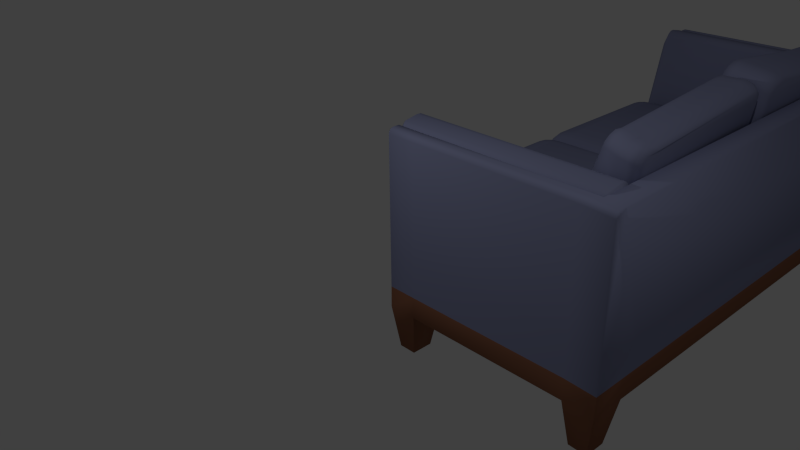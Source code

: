 # Source: loveseat2.blend  (saved by Blender 2.74.0; exported with 4.5.12 LTS)
import bpy
from mathutils import Matrix  # noqa: F401  (used for matrix-valued properties, if any)

bpy.ops.wm.read_factory_settings(use_empty=True)
scene = bpy.context.scene
scene.name = 'Scene'

# ---- collections
col_collection_1 = bpy.data.collections.new('Collection 1'); scene.collection.children.link(col_collection_1)

# ---- materials (node trees are filled in below, after node groups)
mat_fabric = bpy.data.materials.new('Fabric')
mat_fabric.alpha_threshold = 0.0
mat_fabric.use_transparent_shadow = False
mat_fabric.diffuse_color = (0.2442, 0.2633, 0.42, 1.0)
mat_fabric.roughness = 0.5
mat_fabric.line_color = (0.0, 0.0, 0.0, 1.0)
mat_wood = bpy.data.materials.new('Wood')
mat_wood.alpha_threshold = 0.0
mat_wood.use_transparent_shadow = False
mat_wood.diffuse_color = (0.3108, 0.1332, 0.07731, 1.0)
mat_wood.roughness = 0.5

# ---- material node trees

# ---- world
world_world = bpy.data.worlds.new('World'); scene.world = world_world
world_world.color = (0.05088, 0.05088, 0.05088)
world_world.use_sun_shadow = False
world_world.sun_shadow_jitter_overblur = 0.0
world_world.cycles.sampling_method = 'MANUAL'
world_world.cycles.sample_map_resolution = 256

# ---- cameras
cam_camera_001 = bpy.data.cameras.new('Camera.001')
cam_camera_001.clip_end = 100.0
cam_camera_001.lens = 35.0
cam_camera_001.sensor_width = 32.0
cam_camera_001.sensor_height = 18.0
cam_camera_001.ortho_scale = 7.314
cam_camera_001.dof.focus_distance = 0.0
cam_camera_001.dof.aperture_fstop = 128.0
cam_camera = bpy.data.cameras.new('Camera')
cam_camera.clip_end = 100.0
cam_camera.lens = 35.0
cam_camera.sensor_width = 32.0
cam_camera.sensor_height = 18.0
cam_camera.ortho_scale = 7.314
cam_camera.dof.focus_distance = 0.0
cam_camera.dof.aperture_fstop = 128.0

# ---- lights
light_lamp_001 = bpy.data.lights.new('Lamp.001', 'POINT')
light_lamp_001.transmission_factor = 0.0
light_lamp_001.energy = 100.0
light_lamp_001.shadow_buffer_clip_start = 0.5
light_lamp_001.shadow_soft_size = 0.1
light_lamp_001.shadow_maximum_resolution = 0.006
light_lamp_001.use_absolute_resolution = True
light_lamp_001.cycles.use_multiple_importance_sampling = False
light_lamp = bpy.data.lights.new('Lamp', 'POINT')
light_lamp.transmission_factor = 0.0
light_lamp.cutoff_distance = 30.0
light_lamp.energy = 100.0
light_lamp.shadow_buffer_clip_start = 1.001
light_lamp.shadow_soft_size = 0.1
light_lamp.shadow_maximum_resolution = 0.006
light_lamp.use_absolute_resolution = True
light_lamp.cycles.use_multiple_importance_sampling = False

# ---- meshes
me_cube_016 = bpy.data.meshes.new('Cube.016')
me_cube_016.from_pydata([(-1.76, 5.506, -0.5054), (-1.52, 5.746, -0.5054), (-1.728, 5.626, -0.5054), (-1.64, 5.714, -0.5054), (-1.315, 5.541, -0.3008), (-1.556, 5.301, -0.3008), (-1.436, 5.509, -0.3008), (-1.524, 5.421, -0.3008), (-1.492, 5.719, -0.4031), (-1.733, 5.478, -0.4031), (-1.613, 5.686, -0.4031), (-1.701, 5.598, -0.4031), (-1.418, 5.644, -0.3283), (-1.658, 5.403, -0.3283), (-1.538, 5.612, -0.3283), (-1.626, 5.524, -0.3283), (-1.566, 5.311, -0.9781), (-1.325, 5.551, -0.9781), (-1.534, 5.431, -0.9781), (-1.446, 5.519, -0.9781), (-1.52, 5.746, -0.7835), (-1.76, 5.506, -0.7835), (-1.64, 5.714, -0.7835), (-1.728, 5.626, -0.7835), (-1.663, 5.408, -0.952), (-1.423, 5.649, -0.952), (-1.631, 5.529, -0.952), (-1.543, 5.617, -0.952), (-1.734, 5.479, -0.8808), (-1.494, 5.72, -0.8808), (-1.702, 5.6, -0.8808), (-1.614, 5.688, -0.8808), (-1.568, 2.424, -0.5046), (-1.764, 2.619, -0.5046), (-1.666, 2.45, -0.5046), (-1.738, 2.522, -0.5046), (-1.559, 2.824, -0.3001), (-1.364, 2.628, -0.3001), (-1.533, 2.726, -0.3001), (-1.461, 2.655, -0.3001), (-1.736, 2.647, -0.4024), (-1.541, 2.451, -0.4024), (-1.71, 2.549, -0.4024), (-1.639, 2.477, -0.4024), (-1.661, 2.722, -0.3275), (-1.466, 2.526, -0.3275), (-1.635, 2.624, -0.3275), (-1.564, 2.552, -0.3275), (-1.374, 2.618, -0.9773), (-1.569, 2.814, -0.9773), (-1.471, 2.645, -0.9773), (-1.543, 2.716, -0.9773), (-1.764, 2.619, -0.7827), (-1.568, 2.424, -0.7827), (-1.738, 2.522, -0.7827), (-1.666, 2.45, -0.7827), (-1.471, 2.521, -0.9512), (-1.666, 2.717, -0.9512), (-1.569, 2.547, -0.9512), (-1.64, 2.619, -0.9512), (-1.542, 2.45, -0.88), (-1.738, 2.645, -0.88), (-1.64, 2.476, -0.88), (-1.711, 2.548, -0.88), (-1.398, 5.28, -0.2504), (-1.383, 5.337, -0.2504), (-1.357, 5.363, -0.2504), (-1.3, 5.378, -0.2504), (-1.392, 2.811, -0.2496), (-1.401, 2.846, -0.2496), (-1.382, 2.802, -0.2496), (-1.348, 2.792, -0.2496), (1.437, 5.746, -0.6591), (1.765, 5.367, -0.6625), (1.582, 5.717, -0.6591), (1.705, 5.635, -0.6591), (1.787, 5.512, -0.6591), (1.567, 5.162, -0.4772), (1.239, 5.541, -0.4739), (1.59, 5.307, -0.4739), (1.508, 5.43, -0.4739), (1.384, 5.513, -0.4739), (1.737, 5.34, -0.5602), (1.409, 5.719, -0.5569), (1.76, 5.485, -0.5569), (1.678, 5.608, -0.5569), (1.555, 5.69, -0.5569), (1.67, 5.264, -0.5046), (1.341, 5.644, -0.5013), (1.692, 5.409, -0.5013), (1.61, 5.533, -0.5013), (1.487, 5.615, -0.5013), (1.574, 2.54, -0.7141), (1.246, 2.16, -0.7107), (1.597, 2.394, -0.7107), (1.514, 2.271, -0.7107), (1.391, 2.189, -0.7107), (1.06, 2.363, -0.5571), (1.388, 2.744, -0.5604), (1.205, 2.392, -0.5571), (1.329, 2.475, -0.5571), (1.411, 2.598, -0.5571), (1.237, 2.186, -0.6594), (1.565, 2.566, -0.6627), (1.383, 2.215, -0.6594), (1.506, 2.297, -0.6594), (1.588, 2.421, -0.6594), (1.162, 2.261, -0.5845), (1.491, 2.641, -0.5878), (1.308, 2.29, -0.5845), (1.431, 2.372, -0.5845), (1.513, 2.495, -0.5845), (1.303, 5.553, -0.9891), (1.631, 5.174, -0.9924), (1.448, 5.524, -0.9891), (1.571, 5.442, -0.9891), (1.654, 5.319, -0.9891), (1.826, 5.368, -0.7978), (1.498, 5.748, -0.7945), (1.848, 5.513, -0.7945), (1.766, 5.636, -0.7945), (1.643, 5.719, -0.7945), (1.4, 5.65, -0.963), (1.728, 5.271, -0.9663), (1.546, 5.621, -0.963), (1.669, 5.539, -0.963), (1.751, 5.416, -0.963), (1.471, 5.722, -0.8918), (1.8, 5.342, -0.8951), (1.617, 5.693, -0.8918), (1.74, 5.61, -0.8918), (1.822, 5.487, -0.8918), (1.181, 2.163, -0.8117), (1.509, 2.543, -0.8151), (1.326, 2.192, -0.8117), (1.449, 2.274, -0.8117), (1.532, 2.397, -0.8117), (1.314, 2.737, -1.01), (0.9861, 2.357, -1.006), (1.337, 2.592, -1.006), (1.255, 2.468, -1.006), (1.131, 2.386, -1.006), (1.483, 2.569, -0.9123), (1.155, 2.189, -0.909), (1.505, 2.423, -0.909), (1.423, 2.3, -0.909), (1.3, 2.218, -0.909), (1.412, 2.64, -0.9836), (1.083, 2.26, -0.9802), (1.434, 2.494, -0.9802), (1.352, 2.371, -0.9802), (1.229, 2.289, -0.9802), (1.398, 4.999, -0.4267), (1.07, 5.378, -0.4234), (1.42, 5.144, -0.4234), (1.338, 5.267, -0.4234), (1.215, 5.349, -0.4234), (0.8904, 2.527, -0.5066), (1.219, 2.908, -0.5099), (1.036, 2.556, -0.5066), (1.159, 2.639, -0.5066), (1.241, 2.762, -0.5066), (-1.659, 8.89, -0.5284), (-1.419, 9.131, -0.5284), (-1.627, 9.011, -0.5284), (-1.539, 9.099, -0.5284), (-1.214, 8.926, -0.3238), (-1.454, 8.686, -0.3238), (-1.334, 8.894, -0.3238), (-1.422, 8.806, -0.3238), (-1.391, 9.103, -0.4261), (-1.632, 8.863, -0.4261), (-1.511, 9.071, -0.4261), (-1.599, 8.983, -0.4261), (-1.316, 9.029, -0.3512), (-1.557, 8.788, -0.3512), (-1.436, 8.996, -0.3512), (-1.525, 8.908, -0.3512), (-1.464, 8.696, -1.001), (-1.224, 8.936, -1.001), (-1.432, 8.816, -1.001), (-1.344, 8.904, -1.001), (-1.419, 9.131, -0.8065), (-1.659, 8.89, -0.8065), (-1.539, 9.099, -0.8065), (-1.627, 9.011, -0.8065), (-1.562, 8.793, -0.975), (-1.321, 9.034, -0.975), (-1.53, 8.913, -0.975), (-1.441, 9.001, -0.975), (-1.633, 8.864, -0.9037), (-1.392, 9.105, -0.9037), (-1.601, 8.984, -0.9037), (-1.513, 9.073, -0.9037), (-1.468, 5.77, -0.5273), (-1.664, 5.966, -0.5273), (-1.566, 5.797, -0.5273), (-1.637, 5.868, -0.5273), (-1.459, 6.171, -0.3228), (-1.263, 5.975, -0.3228), (-1.433, 6.073, -0.3228), (-1.361, 6.001, -0.3228), (-1.636, 5.993, -0.425), (-1.441, 5.798, -0.425), (-1.61, 5.896, -0.425), (-1.538, 5.824, -0.425), (-1.561, 6.068, -0.3502), (-1.366, 5.873, -0.3502), (-1.535, 5.97, -0.3502), (-1.463, 5.899, -0.3502), (-1.273, 5.965, -1.0), (-1.469, 6.161, -1.0), (-1.371, 5.991, -1.0), (-1.443, 6.063, -1.0), (-1.664, 5.966, -0.8054), (-1.468, 5.77, -0.8054), (-1.637, 5.868, -0.8054), (-1.566, 5.797, -0.8054), (-1.371, 5.868, -0.9739), (-1.566, 6.063, -0.9739), (-1.468, 5.894, -0.9739), (-1.54, 5.965, -0.9739), (-1.442, 5.796, -0.9027), (-1.637, 5.992, -0.9027), (-1.54, 5.823, -0.9027), (-1.611, 5.894, -0.9027), (-1.296, 8.665, -0.2733), (-1.281, 8.722, -0.2733), (-1.255, 8.747, -0.2733), (-1.198, 8.763, -0.2733), (-1.292, 6.158, -0.2723), (-1.301, 6.192, -0.2723), (-1.282, 6.148, -0.2723), (-1.248, 6.139, -0.2723), (1.307, 9.367, -0.6518), (1.687, 8.987, -0.6518), (1.452, 9.338, -0.6518), (1.575, 9.256, -0.6518), (1.658, 9.133, -0.6518), (1.51, 8.782, -0.5237), (1.13, 9.161, -0.5237), (1.481, 8.927, -0.5237), (1.399, 9.05, -0.5237), (1.276, 9.132, -0.5237), (1.675, 8.959, -0.5927), (1.295, 9.339, -0.5927), (1.646, 9.105, -0.5927), (1.564, 9.228, -0.5927), (1.441, 9.31, -0.5927), (1.612, 8.884, -0.5511), (1.233, 9.264, -0.5511), (1.584, 9.029, -0.5511), (1.501, 9.152, -0.5511), (1.378, 9.235, -0.5511), (1.928, 6.152, -0.5413), (1.548, 5.772, -0.5413), (1.899, 6.007, -0.5413), (1.816, 5.884, -0.5413), (1.693, 5.801, -0.5413), (1.365, 5.976, -0.3957), (1.745, 6.356, -0.3957), (1.51, 6.005, -0.3957), (1.633, 6.087, -0.3957), (1.716, 6.21, -0.3957), (1.542, 5.799, -0.4979), (1.922, 6.179, -0.4979), (1.687, 5.828, -0.4979), (1.811, 5.91, -0.4979), (1.893, 6.033, -0.4979), (1.467, 5.874, -0.4231), (1.847, 6.253, -0.4231), (1.613, 5.903, -0.4231), (1.736, 5.985, -0.4231), (1.818, 6.108, -0.4231), (1.079, 9.174, -1.035), (1.459, 8.794, -1.035), (1.225, 9.145, -1.035), (1.348, 9.063, -1.035), (1.43, 8.94, -1.035), (1.654, 8.989, -0.8405), (1.274, 9.369, -0.8405), (1.625, 9.134, -0.8405), (1.543, 9.257, -0.8405), (1.419, 9.34, -0.8405), (1.177, 9.271, -1.009), (1.556, 8.892, -1.009), (1.322, 9.243, -1.009), (1.445, 9.16, -1.009), (1.528, 9.037, -1.009), (1.248, 9.343, -0.9378), (1.628, 8.963, -0.9378), (1.393, 9.314, -0.9378), (1.516, 9.231, -0.9378), (1.599, 9.108, -0.9378), (1.548, 5.772, -0.8194), (1.928, 6.152, -0.8194), (1.693, 5.801, -0.8194), (1.816, 5.884, -0.8194), (1.899, 6.007, -0.8194), (1.733, 6.347, -1.014), (1.353, 5.967, -1.014), (1.704, 6.201, -1.014), (1.622, 6.078, -1.014), (1.499, 5.996, -1.014), (1.902, 6.178, -0.9167), (1.522, 5.798, -0.9167), (1.873, 6.033, -0.9167), (1.79, 5.91, -0.9167), (1.667, 5.827, -0.9167), (1.83, 6.249, -0.9879), (1.451, 5.87, -0.9879), (1.801, 6.104, -0.9879), (1.719, 5.981, -0.9879), (1.596, 5.899, -0.9879), (1.341, 8.618, -0.4732), (0.9608, 8.998, -0.4732), (1.312, 8.763, -0.4732), (1.229, 8.887, -0.4732), (1.106, 8.969, -0.4732), (1.195, 6.14, -0.3452), (1.575, 6.52, -0.3452), (1.341, 6.169, -0.3452), (1.464, 6.251, -0.3452), (1.546, 6.375, -0.3452), (1.681, 8.973, -0.6223), (1.644, 8.922, -0.5719), (1.561, 8.833, -0.5374), (1.925, 6.165, -0.5196), (1.884, 6.216, -0.4605), (1.796, 6.305, -0.4094), (1.915, 6.165, -0.8681), (1.866, 6.214, -0.9523), (1.782, 6.298, -1.001), (1.641, 8.976, -0.8892), (1.592, 8.927, -0.9734), (1.508, 8.843, -1.022), (1.67, 8.988, -0.7462), (1.928, 6.152, -0.6804), (1.425, 8.7, -0.4985), (1.66, 6.438, -0.3704), (1.689, 7.914, -0.6072), (1.68, 7.913, -0.556), (1.672, 7.915, -0.8406), (1.611, 7.913, -0.4978), (1.509, 7.913, -0.4703), (1.339, 7.913, -0.4199), (1.575, 7.915, -1.009), (1.478, 7.915, -1.035), (1.646, 7.915, -0.9379), (1.684, 7.913, -0.5816), (1.424, 7.913, -0.4451), (1.646, 7.913, -0.5269), (1.526, 7.915, -1.022), (1.61, 7.915, -0.9735), (1.659, 7.915, -0.8893), (1.56, 7.913, -0.484), (1.68, 7.914, -0.7239), (-1.8, 8.987, -1.026), (-1.434, 8.78, -0.8524), (-1.596, 8.957, -0.9926), (-1.462, 8.882, -0.9291), (-1.896, 5.778, -1.004), (-1.518, 5.981, -0.8334), (-1.69, 5.804, -0.9713), (-1.552, 5.878, -0.9088), (-2.84, 8.804, -0.9508), (-2.379, 8.992, -1.063), (-2.757, 8.899, -1.017), (-2.589, 8.968, -1.058), (-2.475, 5.783, -1.042), (-2.924, 5.984, -0.9317), (-2.683, 5.812, -1.037), (-2.848, 5.885, -0.9963), (-2.798, 8.792, 1.667), (-2.728, 9.03, 1.496), (-2.786, 8.912, 1.644), (-2.76, 8.999, 1.581), (-2.256, 8.819, 1.38), (-2.325, 8.581, 1.552), (-2.288, 8.788, 1.465), (-2.313, 8.701, 1.528), (-2.509, 9.0, 1.49), (-2.579, 8.762, 1.662), (-2.541, 8.969, 1.575), (-2.567, 8.882, 1.638), (-2.336, 8.923, 1.448), (-2.406, 8.685, 1.619), (-2.368, 8.892, 1.533), (-2.394, 8.805, 1.596), (-3.736, 8.604, 1.467), (-3.666, 8.842, 1.296), (-3.724, 8.724, 1.444), (-3.699, 8.811, 1.381), (-3.307, 9.035, 1.458), (-3.376, 8.797, 1.63), (-3.339, 9.004, 1.543), (-3.364, 8.917, 1.606), (-3.704, 8.702, 1.539), (-3.635, 8.94, 1.367), (-3.692, 8.822, 1.515), (-3.667, 8.909, 1.452), (-3.573, 8.773, 1.598), (-3.503, 9.01, 1.427), (-3.561, 8.893, 1.575), (-3.535, 8.98, 1.512), (-2.836, 5.821, 1.549), (-2.881, 6.019, 1.686), (-2.861, 5.849, 1.618), (-2.877, 5.921, 1.668), (-2.396, 6.217, 1.568), (-2.351, 6.02, 1.431), (-2.392, 6.119, 1.55), (-2.376, 6.047, 1.5), (-2.66, 6.044, 1.68), (-2.615, 5.847, 1.543), (-2.656, 5.946, 1.662), (-2.64, 5.874, 1.612), (-2.483, 6.117, 1.637), (-2.438, 5.919, 1.5), (-2.479, 6.019, 1.619), (-2.462, 5.946, 1.569), (-3.763, 6.023, 1.347), (-3.808, 6.221, 1.483), (-3.787, 6.05, 1.415), (-3.804, 6.123, 1.466), (-3.459, 6.025, 1.649), (-3.414, 5.827, 1.512), (-3.455, 5.927, 1.631), (-3.439, 5.854, 1.581), (-3.737, 5.926, 1.419), (-3.782, 6.124, 1.556), (-3.761, 5.954, 1.488), (-3.778, 6.026, 1.539), (-3.609, 5.855, 1.48), (-3.654, 6.052, 1.617), (-3.634, 5.882, 1.549), (-3.65, 5.954, 1.599), (-1.416, 8.618, -0.7313), (-1.49, 6.146, -0.7145), (-2.218, 8.557, 1.44), (-2.212, 8.614, 1.429), (-2.205, 8.639, 1.41), (-2.189, 8.654, 1.37), (-2.286, 6.202, 1.45), (-2.287, 6.236, 1.456), (-2.284, 6.192, 1.443), (-2.275, 6.182, 1.418), (-1.896, 5.778, -1.004), (-1.53, 5.572, -0.8307), (-1.692, 5.749, -0.9709), (-1.558, 5.673, -0.9074), (-1.992, 2.569, -0.9825), (-1.614, 2.772, -0.8117), (-1.786, 2.595, -0.9495), (-1.648, 2.669, -0.887), (-2.936, 5.595, -0.929), (-2.475, 5.783, -1.042), (-2.853, 5.691, -0.9949), (-2.685, 5.76, -1.036), (-2.571, 2.575, -1.02), (-3.02, 2.776, -0.9099), (-2.779, 2.603, -1.015), (-2.944, 2.677, -0.9745), (-2.894, 5.583, 1.689), (-2.824, 5.821, 1.517), (-2.882, 5.703, 1.665), (-2.857, 5.79, 1.603), (-2.352, 5.61, 1.402), (-2.421, 5.372, 1.573), (-2.384, 5.579, 1.487), (-2.41, 5.492, 1.55), (-2.605, 5.791, 1.512), (-2.675, 5.554, 1.684), (-2.637, 5.76, 1.597), (-2.663, 5.673, 1.66), (-2.432, 5.714, 1.47), (-2.502, 5.476, 1.641), (-2.465, 5.683, 1.555), (-2.49, 5.596, 1.618), (-3.832, 5.396, 1.489), (-3.763, 5.633, 1.317), (-3.82, 5.516, 1.465), (-3.795, 5.603, 1.403), (-3.403, 5.826, 1.48), (-3.472, 5.589, 1.651), (-3.435, 5.796, 1.565), (-3.46, 5.709, 1.628), (-3.8, 5.494, 1.561), (-3.731, 5.731, 1.389), (-3.788, 5.614, 1.537), (-3.763, 5.7, 1.474), (-3.669, 5.564, 1.62), (-3.599, 5.802, 1.448), (-3.657, 5.684, 1.597), (-3.631, 5.771, 1.534), (-2.932, 2.613, 1.571), (-2.977, 2.811, 1.708), (-2.957, 2.64, 1.64), (-2.973, 2.713, 1.69), (-2.492, 3.009, 1.589), (-2.447, 2.811, 1.452), (-2.488, 2.911, 1.571), (-2.472, 2.838, 1.521), (-2.756, 2.836, 1.702), (-2.711, 2.638, 1.565), (-2.752, 2.738, 1.684), (-2.736, 2.665, 1.634), (-2.579, 2.908, 1.659), (-2.534, 2.71, 1.522), (-2.575, 2.81, 1.641), (-2.559, 2.738, 1.591), (-3.859, 2.814, 1.368), (-3.904, 3.012, 1.505), (-3.883, 2.842, 1.437), (-3.9, 2.914, 1.487), (-3.555, 2.816, 1.67), (-3.51, 2.618, 1.533), (-3.552, 2.718, 1.652), (-3.535, 2.646, 1.602), (-3.833, 2.718, 1.441), (-3.878, 2.916, 1.578), (-3.857, 2.745, 1.51), (-3.874, 2.818, 1.56), (-3.705, 2.646, 1.502), (-3.75, 2.844, 1.639), (-3.73, 2.673, 1.571), (-3.746, 2.746, 1.621), (-1.512, 5.409, -0.7095), (-1.586, 2.937, -0.6928), (-2.314, 5.348, 1.462), (-2.308, 5.405, 1.451), (-2.301, 5.431, 1.432), (-2.286, 5.445, 1.392), (-2.382, 2.993, 1.471), (-2.384, 3.028, 1.478), (-2.38, 2.983, 1.465), (-2.371, 2.974, 1.44), (-3.695, 2.62, 1.533), (-3.912, 2.523, 1.524), (-3.8, 2.617, 1.528), (-3.879, 2.581, 1.525), (-2.918, 2.477, -1.166), (-2.705, 2.574, -1.157), (-2.887, 2.535, -1.165), (-2.809, 2.571, -1.162), (0.6521, 2.143, -1.012), (0.8532, 1.957, -1.003), (0.7742, 2.106, -1.006), (0.8479, 2.038, -1.003), (-0.1416, 2.003, 1.701), (-0.3424, 2.189, 1.691), (-0.147, 2.084, 1.7), (-0.2205, 2.152, 1.697), (-0.5359, 1.708, 1.736), (-3.704, 2.132, 1.59), (-3.677, 2.467, 1.589), (-3.659, 2.5, 1.589), (-3.626, 2.515, 1.59), (-3.566, 2.517, 1.593), (-0.5494, 2.129, 1.735), (-0.4672, 2.104, 1.739), (-0.4235, 2.063, 1.741), (-0.4199, 2.009, 1.741), (0.7697, 1.694, -1.006), (0.3522, 1.564, -0.8927), (0.6889, 1.611, -0.9919), (0.536, 1.562, -0.9504), (-0.5473, 1.606, 1.552), (-0.2246, 1.741, 1.698), (-0.5359, 1.708, 1.736), (-0.4028, 1.606, 1.601), (-0.2847, 1.657, 1.654), (-0.5448, 1.679, 1.692), (-0.5485, 1.659, 1.624), (-3.598, 2.014, 1.411), (-3.704, 2.132, 1.59), (-3.931, 2.286, 1.525), (-3.644, 2.073, 1.481), (-3.683, 2.1, 1.547), (-3.882, 2.188, 1.485), (-3.76, 2.106, 1.443), (-2.94, 2.24, -1.165), (-2.703, 1.973, -1.022), (-2.914, 2.144, -1.146), (-2.826, 2.063, -1.094), (-3.719, 9.084, 1.479), (-3.584, 9.018, 1.486), (-3.701, 9.046, 1.48), (-3.652, 9.021, 1.483), (-2.594, 8.972, -1.204), (-2.729, 9.038, -1.211), (-2.662, 8.975, -1.207), (-2.711, 9.0, -1.21), (-0.1168, 9.393, 1.642), (0.08817, 9.569, 1.649), (0.003389, 9.426, 1.648), (0.0784, 9.491, 1.65), (1.064, 9.523, -1.055), (0.8583, 9.347, -1.061), (1.054, 9.445, -1.055), (0.9786, 9.38, -1.057), (-0.4055, 9.829, 1.68), (-3.494, 9.478, 1.543), (-3.488, 9.113, 1.546), (-3.495, 9.127, 1.546), (-3.482, 9.109, 1.547), (-3.457, 9.108, 1.548), (-0.3613, 9.456, 1.687), (-0.4388, 9.434, 1.684), (-0.319, 9.492, 1.689), (-0.3127, 9.543, 1.688), (-3.487, 9.56, 1.486), (-3.718, 9.394, 1.477), (-3.536, 9.488, 1.53), (-3.602, 9.528, 1.481), (-3.687, 9.468, 1.477), (0.007314, 9.818, 1.642), (-0.2671, 9.926, 1.628), (-0.2341, 9.886, 1.66), (-0.04544, 9.882, 1.639), (-0.1459, 9.921, 1.634), (-2.728, 9.348, -1.213), (-2.533, 9.516, -1.107), (-2.702, 9.422, -1.199), (-2.63, 9.483, -1.161), (0.9827, 9.772, -1.063), (0.6727, 9.882, -0.978), (0.9252, 9.836, -1.053), (0.8117, 9.876, -1.022), (-2.993, 1.381, -1.089), (-3.931, 1.425, 1.461), (0.7123, 1.56, -1.009), (-0.2826, 1.606, 1.695), (-4.135, 1.392, -1.163), (-5.054, 2.102, 1.382), (-5.073, 1.436, 1.387), (-3.714, 9.534, 1.476), (-3.668, 10.2, 1.401), (-2.73, 10.16, -1.149), (-0.03267, 9.952, 1.638), (-4.811, 10.21, 1.327), (-3.892, 9.504, -1.218), (-3.872, 10.17, -1.223), (-3.936, 2.096, 1.526), (-4.115, 2.062, -1.168), (-4.831, 9.547, 1.332), (-2.897, 1.375, -1.49), (0.7508, 1.557, -1.255), (-4.04, 1.386, -1.564), (-2.635, 10.15, -1.549), (-2.629, 9.482, -1.615), (1.001, 9.903, -1.312), (-3.777, 10.16, -1.623), (-3.797, 9.498, -1.619), (-4.02, 2.052, -1.568), (-2.947, 2.05, -1.164), (-2.852, 2.044, -1.564), (-2.724, 9.488, -1.214), (0.9427, 9.907, -1.066), (0.6769, 1.441, -0.9214), (0.4892, 1.349, -0.8637), (0.6416, 1.394, -0.8888), (0.5729, 1.36, -0.8676), (-0.4491, 1.392, 1.686), (-0.2862, 1.485, 1.696), (-0.3687, 1.404, 1.691), (-0.3091, 1.438, 1.695), (-0.02905, 10.07, 1.638), (-0.1862, 10.17, 1.627), (-0.04906, 10.12, 1.636), (-0.1066, 10.16, 1.632), (0.752, 10.13, -0.9232), (0.9255, 10.03, -0.9802), (0.8338, 10.11, -0.927), (0.8973, 10.08, -0.9479), (0.7472, 1.436, -1.254), (0.5843, 1.342, -1.264), (0.7243, 1.388, -1.256), (0.6647, 1.354, -1.259), (0.8472, 10.12, -1.324), (1.004, 10.02, -1.313), (0.9268, 10.11, -1.318), (0.9844, 10.07, -1.314), (-3.79, 1.418, 1.078), (-0.1334, 1.599, 1.289), (-4.933, 1.429, 1.004), (-3.527, 10.2, 1.019), (-4.67, 10.21, 0.9446), (-4.913, 2.096, 0.9996), (-4.69, 9.541, 0.9492), (-3.788, 2.089, 1.123), (0.1136, 9.946, 1.233), (-3.565, 9.527, 1.072), (-0.1418, 1.479, 1.303), (-0.1665, 1.431, 1.307), (-0.2275, 1.397, 1.307), (-0.3083, 1.385, 1.304), (0.1141, 10.07, 1.245), (0.0929, 10.11, 1.248), (0.03447, 10.15, 1.248), (-0.04549, 10.16, 1.244), (-5.596, 1.435, 0.9669), (-5.737, 1.442, 1.349), (-5.717, 2.108, 1.345), (-5.334, 10.21, 0.9074), (-4.536, 10.18, -1.26), (-4.556, 9.51, -1.255), (-4.461, 9.504, -1.656), (-4.779, 2.069, -1.205), (-4.799, 1.398, -1.2), (-5.577, 2.102, 0.9624), (-4.684, 2.058, -1.605), (-5.494, 9.554, 1.294), (-5.474, 10.22, 1.29), (-5.354, 9.547, 0.9119), (-4.441, 10.17, -1.66), (-4.704, 1.392, -1.601), (-7.019, 1.583, 0.968), (-7.104, 1.587, 1.197), (-7.092, 1.987, 1.195), (-5.92, 10.06, -1.414), (-5.932, 9.656, -1.411), (-5.875, 9.652, -1.651), (-6.163, 1.946, -1.359), (-6.175, 1.544, -1.356), (-7.007, 1.983, 0.9653), (-6.106, 1.94, -1.599), (-6.861, 9.699, 1.142), (-6.849, 10.1, 1.14), (-5.863, 10.05, -1.654), (-6.118, 1.54, -1.596), (-6.764, 10.09, 0.9103), (-6.776, 9.695, 0.913)], [], [(32, 93, 102, 41), (0, 21, 52, 33), (72, 118, 20, 1), (88, 12, 4, 78), (61, 28, 24, 57), (93, 32, 53, 132), (57, 24, 16, 49), (13, 44, 36, 5), (45, 107, 97, 37), (9, 40, 44, 13), (73, 92, 133, 117), (83, 8, 12, 88), (67, 153, 78, 4), (157, 71, 37, 97), (20, 118, 127, 29), (108, 87, 77, 98), (52, 21, 28, 61), (25, 122, 112, 17), (117, 133, 142, 128), (148, 56, 48, 138), (132, 53, 60, 143), (69, 68, 70, 71, 157, 159, 160, 161, 158, 152, 154, 155, 156, 153, 67, 66, 65, 64), (143, 60, 56, 148), (128, 142, 147, 123), (29, 127, 122, 25), (137, 139, 140, 141, 138, 48, 50, 51, 49, 16, 18, 19, 17, 112, 114, 115, 116, 113), (123, 147, 137, 113), (0, 9, 11, 2), (2, 11, 10, 3), (3, 10, 8, 1), (9, 13, 15, 11), (11, 15, 14, 10), (10, 14, 12, 8), (13, 5, 7, 15), (15, 7, 6, 14), (14, 6, 4, 12), (20, 29, 31, 22), (22, 31, 30, 23), (23, 30, 28, 21), (29, 25, 27, 31), (31, 27, 26, 30), (30, 26, 24, 28), (25, 17, 19, 27), (27, 19, 18, 26), (26, 18, 16, 24), (1, 20, 22, 3), (3, 22, 23, 2), (2, 23, 21, 0), (72, 1, 8, 83), (40, 33, 35, 42), (42, 35, 34, 43), (43, 34, 32, 41), (44, 40, 42, 46), (46, 42, 43, 47), (47, 43, 41, 45), (36, 44, 46, 38), (38, 46, 47, 39), (39, 47, 45, 37), (52, 61, 63, 54), (54, 63, 62, 55), (55, 62, 60, 53), (61, 57, 59, 63), (63, 59, 58, 62), (62, 58, 56, 60), (57, 49, 51, 59), (59, 51, 50, 58), (58, 50, 48, 56), (53, 32, 34, 55), (55, 34, 35, 54), (54, 35, 33, 52), (0, 33, 40, 9), (103, 82, 87, 108), (64, 65, 7, 5), (65, 66, 6, 7), (66, 67, 4, 6), (152, 158, 98, 77), (68, 69, 36, 38), (70, 68, 38, 39), (71, 70, 39, 37), (41, 102, 107, 45), (69, 64, 5, 36), (82, 73, 76, 84), (84, 76, 75, 85), (85, 75, 74, 86), (86, 74, 72, 83), (87, 82, 84, 89), (89, 84, 85, 90), (90, 85, 86, 91), (91, 86, 83, 88), (77, 87, 89, 79), (79, 89, 90, 80), (80, 90, 91, 81), (81, 91, 88, 78), (92, 103, 106, 94), (94, 106, 105, 95), (95, 105, 104, 96), (96, 104, 102, 93), (103, 108, 111, 106), (106, 111, 110, 105), (105, 110, 109, 104), (104, 109, 107, 102), (108, 98, 101, 111), (111, 101, 100, 110), (110, 100, 99, 109), (109, 99, 97, 107), (142, 133, 136, 144), (144, 136, 135, 145), (145, 135, 134, 146), (146, 134, 132, 143), (147, 142, 144, 149), (149, 144, 145, 150), (150, 145, 146, 151), (151, 146, 143, 148), (137, 147, 149, 139), (139, 149, 150, 140), (140, 150, 151, 141), (141, 151, 148, 138), (117, 128, 131, 119), (119, 131, 130, 120), (120, 130, 129, 121), (121, 129, 127, 118), (128, 123, 126, 131), (131, 126, 125, 130), (130, 125, 124, 129), (129, 124, 122, 127), (123, 113, 116, 126), (126, 116, 115, 125), (125, 115, 114, 124), (124, 114, 112, 122), (73, 117, 119, 76), (76, 119, 120, 75), (75, 120, 121, 74), (74, 121, 118, 72), (93, 132, 134, 96), (96, 134, 135, 95), (95, 135, 136, 94), (94, 136, 133, 92), (78, 153, 156, 81), (81, 156, 155, 80), (80, 155, 154, 79), (79, 154, 152, 77), (157, 97, 99, 159), (159, 99, 100, 160), (160, 100, 101, 161), (161, 101, 98, 158), (92, 73, 82, 103), (194, 255, 264, 203), (162, 183, 214, 195), (234, 280, 182, 163), (250, 174, 166, 240), (223, 190, 186, 219), (255, 194, 215, 294), (219, 186, 178, 211), (175, 206, 198, 167), (207, 269, 259, 199), (171, 202, 206, 175), (356, 337, 295, 342), (245, 170, 174, 250), (229, 315, 240, 166), (319, 233, 199, 259), (182, 280, 289, 191), (355, 326, 239, 344), (214, 183, 190, 223), (187, 284, 274, 179), (354, 330, 304, 348), (310, 218, 210, 300), (294, 215, 222, 305), (231, 230, 232, 233, 319, 321, 322, 323, 320, 345, 314, 316, 317, 318, 315, 229, 228, 227, 226), (305, 222, 218, 310), (353, 331, 309, 346), (191, 289, 284, 187), (299, 301, 302, 303, 300, 210, 212, 213, 211, 178, 180, 181, 179, 274, 276, 277, 278, 275, 347), (352, 332, 299, 347), (162, 171, 173, 164), (164, 173, 172, 165), (165, 172, 170, 163), (171, 175, 177, 173), (173, 177, 176, 172), (172, 176, 174, 170), (175, 167, 169, 177), (177, 169, 168, 176), (176, 168, 166, 174), (182, 191, 193, 184), (184, 193, 192, 185), (185, 192, 190, 183), (191, 187, 189, 193), (193, 189, 188, 192), (192, 188, 186, 190), (187, 179, 181, 189), (189, 181, 180, 188), (188, 180, 178, 186), (163, 182, 184, 165), (165, 184, 185, 164), (164, 185, 183, 162), (234, 163, 170, 245), (202, 195, 197, 204), (204, 197, 196, 205), (205, 196, 194, 203), (206, 202, 204, 208), (208, 204, 205, 209), (209, 205, 203, 207), (198, 206, 208, 200), (200, 208, 209, 201), (201, 209, 207, 199), (214, 223, 225, 216), (216, 225, 224, 217), (217, 224, 222, 215), (223, 219, 221, 225), (225, 221, 220, 224), (224, 220, 218, 222), (219, 211, 213, 221), (221, 213, 212, 220), (220, 212, 210, 218), (215, 194, 196, 217), (217, 196, 197, 216), (216, 197, 195, 214), (162, 195, 202, 171), (351, 325, 249, 343), (226, 227, 169, 167), (227, 228, 168, 169), (228, 229, 166, 168), (350, 339, 260, 344), (230, 231, 198, 200), (232, 230, 200, 201), (233, 232, 201, 199), (203, 264, 269, 207), (231, 226, 167, 198), (244, 324, 235, 238, 246), (246, 238, 237, 247), (247, 237, 236, 248), (248, 236, 234, 245), (249, 325, 244, 246, 251), (251, 246, 247, 252), (252, 247, 248, 253), (253, 248, 245, 250), (239, 326, 249, 251, 241), (241, 251, 252, 242), (242, 252, 253, 243), (243, 253, 250, 240), (254, 327, 265, 268, 256), (256, 268, 267, 257), (257, 267, 266, 258), (258, 266, 264, 255), (265, 328, 270, 273, 268), (268, 273, 272, 267), (267, 272, 271, 266), (266, 271, 269, 264), (270, 329, 260, 263, 273), (273, 263, 262, 272), (272, 262, 261, 271), (271, 261, 259, 269), (304, 330, 295, 298, 306), (306, 298, 297, 307), (307, 297, 296, 308), (308, 296, 294, 305), (309, 331, 304, 306, 311), (311, 306, 307, 312), (312, 307, 308, 313), (313, 308, 305, 310), (299, 332, 309, 311, 301), (301, 311, 312, 302), (302, 312, 313, 303), (303, 313, 310, 300), (279, 333, 290, 293, 281), (281, 293, 292, 282), (282, 292, 291, 283), (283, 291, 289, 280), (290, 334, 285, 288, 293), (293, 288, 287, 292), (292, 287, 286, 291), (291, 286, 284, 289), (285, 335, 275, 278, 288), (288, 278, 277, 287), (287, 277, 276, 286), (286, 276, 274, 284), (235, 336, 279, 281, 238), (238, 281, 282, 237), (237, 282, 283, 236), (236, 283, 280, 234), (255, 294, 296, 258), (258, 296, 297, 257), (257, 297, 298, 256), (256, 298, 295, 337, 254), (240, 315, 318, 243), (243, 318, 317, 242), (242, 317, 316, 241), (241, 316, 314, 338, 239), (319, 259, 261, 321), (321, 261, 262, 322), (322, 262, 263, 323), (323, 263, 260, 339, 320), (349, 324, 244, 341), (327, 349, 341, 265), (254, 340, 349, 327), (340, 235, 324, 349), (338, 350, 344, 239), (314, 345, 350, 338), (345, 320, 339, 350), (328, 351, 343, 270), (265, 341, 351, 328), (341, 244, 325, 351), (335, 352, 347, 275), (285, 346, 352, 335), (346, 309, 332, 352), (334, 353, 346, 285), (290, 348, 353, 334), (348, 304, 331, 353), (333, 354, 348, 290), (279, 342, 354, 333), (342, 295, 330, 354), (329, 355, 344, 260), (270, 343, 355, 329), (343, 249, 326, 355), (336, 356, 342, 279), (235, 340, 356, 336), (340, 254, 337, 356), (359, 381, 385, 360), (373, 394, 425, 406), (357, 361, 369, 366), (357, 374, 381, 359), (434, 401, 397, 430), (405, 361, 363, 414), (430, 397, 389, 422), (386, 417, 409, 378), (361, 405, 426, 369), (382, 413, 417, 386), (444, 443, 445, 446, 438, 437, 442, 441, 440, 439), (361, 357, 359, 363), (363, 359, 360, 364), (364, 360, 358, 362), (418, 364, 362, 410), (398, 367, 365, 390), (360, 385, 377, 358), (425, 394, 401, 434), (370, 421, 423, 424, 422, 389, 391, 392, 390, 365), (393, 366, 368, 402), (369, 426, 433, 371), (402, 368, 367, 398), (371, 433, 429, 372), (372, 429, 421, 370), (366, 369, 371, 368), (368, 371, 372, 367), (367, 372, 370, 365), (414, 363, 364, 418), (373, 382, 384, 375), (375, 384, 383, 376), (376, 383, 381, 374), (382, 386, 388, 384), (384, 388, 387, 383), (383, 387, 385, 381), (386, 378, 380, 388), (388, 380, 379, 387), (387, 379, 377, 385), (393, 402, 404, 395), (395, 404, 403, 396), (396, 403, 401, 394), (402, 398, 400, 404), (404, 400, 399, 403), (403, 399, 397, 401), (398, 390, 392, 400), (400, 392, 391, 399), (399, 391, 389, 397), (374, 393, 395, 376), (376, 395, 396, 375), (375, 396, 394, 373), (357, 366, 393, 374), (413, 406, 408, 415), (415, 408, 407, 416), (416, 407, 405, 414), (417, 413, 415, 419), (419, 415, 416, 420), (420, 416, 414, 418), (409, 417, 419, 411), (411, 419, 420, 412), (412, 420, 418, 410), (425, 434, 436, 427), (427, 436, 435, 428), (428, 435, 433, 426), (434, 430, 432, 436), (436, 432, 431, 435), (435, 431, 429, 433), (430, 422, 424, 432), (432, 424, 423, 431), (431, 423, 421, 429), (426, 405, 407, 428), (428, 407, 408, 427), (427, 408, 406, 425), (373, 406, 413, 382), (437, 438, 362, 358), (439, 440, 380, 378), (440, 441, 379, 380), (441, 442, 377, 379), (442, 437, 358, 377), (443, 444, 409, 411), (445, 443, 411, 412), (446, 445, 412, 410), (438, 446, 410, 362), (444, 439, 378, 409), (449, 471, 475, 450), (463, 484, 515, 496), (447, 451, 459, 456), (447, 464, 471, 449), (524, 491, 487, 520), (495, 451, 453, 504), (520, 487, 479, 512), (476, 507, 499, 468), (451, 495, 516, 459), (472, 503, 507, 476), (534, 533, 535, 536, 528, 527, 532, 531, 530, 529), (451, 447, 449, 453), (453, 449, 450, 454), (454, 450, 448, 452), (508, 454, 452, 500), (488, 457, 455, 480), (450, 475, 467, 448), (515, 484, 491, 524), (460, 511, 513, 514, 512, 479, 481, 482, 480, 455), (483, 456, 458, 492), (459, 516, 523, 461), (492, 458, 457, 488), (461, 523, 519, 462), (462, 519, 511, 460), (456, 459, 461, 458), (458, 461, 462, 457), (457, 462, 460, 455), (504, 453, 454, 508), (463, 472, 474, 465), (465, 474, 473, 466), (466, 473, 471, 464), (472, 476, 478, 474), (474, 478, 477, 473), (473, 477, 475, 471), (476, 468, 470, 478), (478, 470, 469, 477), (477, 469, 467, 475), (483, 492, 494, 485), (485, 494, 493, 486), (486, 493, 491, 484), (492, 488, 490, 494), (494, 490, 489, 493), (493, 489, 487, 491), (488, 480, 482, 490), (490, 482, 481, 489), (489, 481, 479, 487), (464, 483, 485, 466), (466, 485, 486, 465), (465, 486, 484, 463), (447, 456, 483, 464), (503, 496, 498, 505), (505, 498, 497, 506), (506, 497, 495, 504), (507, 503, 505, 509), (509, 505, 506, 510), (510, 506, 504, 508), (499, 507, 509, 501), (501, 509, 510, 502), (502, 510, 508, 500), (515, 524, 526, 517), (517, 526, 525, 518), (518, 525, 523, 516), (524, 520, 522, 526), (526, 522, 521, 525), (525, 521, 519, 523), (520, 512, 514, 522), (522, 514, 513, 521), (521, 513, 511, 519), (516, 495, 497, 518), (518, 497, 498, 517), (517, 498, 496, 515), (463, 496, 503, 472), (527, 528, 452, 448), (529, 530, 470, 468), (530, 531, 469, 470), (531, 532, 467, 469), (532, 527, 448, 467), (533, 534, 499, 501), (535, 533, 501, 502), (536, 535, 502, 500), (528, 536, 500, 452), (534, 529, 468, 499), (554, 555, 538, 576, 575), (550, 545, 542, 537), (568, 563, 546, 549), (541, 538, 540, 543), (543, 540, 539, 544), (544, 539, 537, 542), (554, 553, 562, 561, 560, 559, 558, 557, 556, 555), (545, 550, 552, 547), (547, 552, 551, 548), (548, 551, 549, 546), (562, 553, 569, 568, 549), (541, 581, 576, 538), (555, 556, 540, 538), (556, 557, 539, 540), (557, 558, 537, 539), (559, 560, 552, 550), (560, 561, 551, 552), (561, 562, 549, 551), (553, 554, 575, 569), (558, 559, 550, 537), (563, 581, 541, 543, 544, 542, 545, 547, 548, 546), (572, 571, 568, 569), (570, 571, 572, 573), (567, 570, 573), (579, 578, 575, 576), (577, 578, 579, 580), (574, 577, 580), (563, 568, 571, 565), (565, 571, 570, 566), (566, 570, 567, 564), (574, 567, 573, 577), (577, 573, 572, 578), (578, 572, 569, 575), (581, 563, 565, 583), (583, 565, 566, 584), (584, 566, 564, 582), (582, 574, 580, 584), (584, 580, 579, 583), (583, 579, 576, 581), (567, 574, 582, 564), (601, 602, 604, 603, 605, 606, 608, 607, 609, 610), (604, 602, 613, 612, 585), (585, 590, 592, 587), (587, 592, 591, 588), (588, 591, 589, 586), (593, 586, 589, 598), (593, 598, 600, 595), (595, 600, 599, 596), (596, 599, 597, 594), (601, 610, 594, 616, 618), (625, 616, 594, 597), (603, 604, 585, 587), (605, 603, 587, 588), (606, 605, 588, 586), (602, 601, 618, 617, 611, 613), (607, 608, 593, 595), (609, 607, 595, 596), (610, 609, 596, 594), (621, 625, 597, 599, 600, 598, 589, 591, 592, 590), (608, 606, 586, 593), (612, 621, 590, 585), (611, 614, 613), (614, 615, 613), (615, 612, 613), (616, 619, 618), (619, 620, 618), (620, 617, 618), (611, 622, 624, 614), (614, 624, 623, 615), (615, 623, 621, 612), (625, 621, 623, 627), (627, 623, 624, 628), (628, 624, 622, 626), (616, 625, 627, 619), (619, 627, 628, 620), (620, 628, 626, 617), (611, 617, 626, 622), (683, 696, 663, 630), (635, 634, 703, 702), (631, 659, 675, 647), (683, 630, 635, 685), (642, 638, 649, 652), (691, 658, 672, 697), (638, 671, 679, 649), (640, 687, 704, 713), (686, 638, 642, 687), (630, 643, 634, 635), (636, 639, 667, 669, 670, 668, 637), (654, 648, 716, 711), (645, 640, 713, 712), (636, 637, 640, 645), (687, 642, 705, 704), (634, 643, 636, 645), (648, 633, 709, 716), (649, 650, 653, 652), (672, 658, 651, 680), (629, 633, 648, 646), (630, 663, 665, 666, 664, 632, 643), (684, 632, 664, 693), (649, 679, 681, 682, 680, 651, 650), (631, 658, 657, 655), (655, 656, 647, 631), (656, 646, 648, 654), (656, 654, 653, 650), (692, 657, 658, 691), (690, 692, 636, 643), (684, 690, 643, 632), (658, 631, 647, 651), (650, 657, 658, 651), (656, 650, 651, 647), (686, 700, 671, 638), (656, 647, 675, 677, 678, 676, 646), (693, 664, 666, 694), (694, 666, 665, 695), (695, 665, 663, 696), (697, 672, 674, 698), (698, 674, 673, 699), (699, 673, 671, 700), (679, 671, 673, 681), (681, 673, 674, 682), (682, 674, 672, 680), (660, 676, 678, 662), (662, 678, 677, 661), (661, 677, 675, 659), (660, 629, 646, 676), (670, 699, 700, 668), (669, 698, 699, 670), (667, 697, 698, 669), (662, 695, 696, 660), (661, 694, 695, 662), (659, 693, 694, 661), (637, 668, 700, 686), (631, 655, 690, 684), (655, 657, 692, 690), (636, 692, 691, 639), (631, 684, 693, 659), (644, 688, 689, 641), (634, 645, 712, 703), (685, 635, 702, 701), (637, 686, 687, 640), (639, 691, 697, 667), (629, 683, 685, 633), (629, 660, 696, 683), (709, 708, 723, 724), (713, 704, 731, 728), (708, 711, 726, 723), (714, 704, 705, 706), (708, 706, 707, 711), (710, 703, 712, 714), (714, 712, 727, 732), (708, 709, 701, 710), (633, 685, 701, 709), (644, 641, 706, 708), (642, 652, 715, 705), (641, 689, 714, 706), (653, 654, 711, 707), (689, 688, 710, 714), (652, 653, 707, 715), (688, 644, 708, 710), (721, 720, 729, 722), (724, 723, 726, 730), (725, 717, 718, 719), (727, 728, 731, 732), (705, 715, 729, 720), (706, 705, 720, 721), (702, 703, 719, 718), (715, 707, 722, 729), (710, 701, 717, 725), (712, 713, 728, 727), (703, 710, 725, 719), (707, 706, 721, 722), (716, 709, 724, 730), (711, 716, 730, 726), (701, 702, 718, 717), (704, 714, 732, 731)])
me_cube_016.polygons.foreach_set('use_smooth', [True] * 655)
me_cube_016.polygons.foreach_set('material_index', [0, 0, 0, 0, 0, 0, 0, 0, 0, 0, 0, 0, 0, 0, 0, 0, 0, 0, 0, 0, 0, 0, 0, 0, 0, 0, 0, 0, 0, 0, 0, 0, 0, 0, 0, 0, 0, 0, 0, 0, 0, 0, 0, 0, 0, 0, 0, 0, 0, 0, 0, 0, 0, 0, 0, 0, 0, 0, 0, 0, 0, 0, 0, 0, 0, 0, 0, 0, 0, 0, 0, 0, 0, 0, 0, 0, 0, 0, 0, 0, 0, 0, 0, 0, 0, 0, 0, 0, 0, 0, 0, 0, 0, 0, 0, 0, 0, 0, 0, 0, 0, 0, 0, 0, 0, 0, 0, 0, 0, 0, 0, 0, 0, 0, 0, 0, 0, 0, 0, 0, 0, 0, 0, 0, 0, 0, 0, 0, 0, 0, 0, 0, 0, 0, 0, 0, 0, 0, 0, 0, 0, 0, 0, 0, 0, 0, 0, 0, 0, 0, 0, 0, 0, 0, 0, 0, 0, 0, 0, 0, 0, 0, 0, 0, 0, 0, 0, 0, 0, 0, 0, 0, 0, 0, 0, 0, 0, 0, 0, 0, 0, 0, 0, 0, 0, 0, 0, 0, 0, 0, 0, 0, 0, 0, 0, 0, 0, 0, 0, 0, 0, 0, 0, 0, 0, 0, 0, 0, 0, 0, 0, 0, 0, 0, 0, 0, 0, 0, 0, 0, 0, 0, 0, 0, 0, 0, 0, 0, 0, 0, 0, 0, 0, 0, 0, 0, 0, 0, 0, 0, 0, 0, 0, 0, 0, 0, 0, 0, 0, 0, 0, 0, 0, 0, 0, 0, 0, 0, 0, 0, 0, 0, 0, 0, 0, 0, 0, 0, 0, 0, 0, 0, 0, 0, 0, 0, 0, 0, 0, 0, 0, 0, 0, 0, 0, 0, 0, 0, 0, 0, 0, 0, 0, 0, 0, 0, 0, 0, 0, 0, 0, 0, 0, 0, 0, 0, 0, 0, 0, 0, 0, 0, 0, 0, 0, 0, 0, 0, 0, 0, 0, 0, 0, 0, 0, 0, 0, 0, 0, 0, 0, 0, 0, 0, 0, 0, 0, 0, 0, 0, 0, 0, 0, 0, 0, 0, 0, 0, 0, 0, 0, 0, 0, 0, 0, 0, 0, 0, 0, 0, 0, 0, 0, 0, 0, 0, 0, 0, 0, 0, 0, 0, 0, 0, 0, 0, 0, 0, 0, 0, 0, 0, 0, 0, 0, 0, 0, 0, 0, 0, 0, 0, 0, 0, 0, 0, 0, 0, 0, 0, 0, 0, 0, 0, 0, 0, 0, 0, 0, 0, 0, 0, 0, 0, 0, 0, 0, 0, 0, 0, 0, 0, 0, 0, 0, 0, 0, 0, 0, 0, 0, 0, 0, 0, 0, 0, 0, 0, 0, 0, 0, 0, 0, 0, 0, 0, 0, 0, 0, 0, 0, 0, 0, 0, 0, 0, 0, 0, 0, 0, 0, 0, 0, 0, 0, 0, 0, 0, 0, 0, 0, 0, 0, 0, 0, 0, 0, 0, 0, 0, 0, 0, 0, 0, 0, 0, 0, 0, 0, 0, 0, 0, 0, 0, 0, 0, 0, 0, 0, 0, 0, 0, 0, 0, 0, 0, 0, 0, 0, 0, 0, 0, 0, 0, 0, 0, 0, 0, 0, 0, 0, 0, 0, 0, 0, 0, 0, 0, 0, 0, 0, 0, 0, 0, 0, 0, 0, 0, 0, 0, 0, 0, 0, 0, 0, 0, 0, 0, 0, 0, 0, 0, 0, 0, 0, 0, 0, 0, 1, 0, 0, 0, 0, 0, 1, 0, 0, 0, 1, 1, 0, 1, 0, 1, 0, 0, 0, 0, 0, 0, 0, 0, 0, 0, 0, 0, 0, 0, 0, 0, 0, 0, 0, 0, 0, 0, 0, 0, 0, 0, 0, 0, 0, 0, 0, 0, 0, 0, 0, 0, 0, 0, 0, 0, 0, 0, 0, 1, 1, 0, 0, 0, 0, 1, 1, 1, 1, 1, 1, 1, 1, 1, 1, 1, 1, 1, 1, 1, 1, 1, 1, 1, 1, 1, 1, 1, 1, 1, 1, 1, 1, 1, 1, 1, 1])
me_cube_016.materials.append(mat_fabric)
me_cube_016.materials.append(mat_wood)
me_cube_016.use_remesh_preserve_volume = False
me_cube_016.use_remesh_preserve_attributes = False
me_cube_016.use_mirror_vertex_groups = False
me_cube_016.update()

# ---- objects
ob_cube_009 = bpy.data.objects.new('Cube.009', me_cube_016)
ob_camera_001 = bpy.data.objects.new('Camera.001', cam_camera_001)
ob_lamp_001 = bpy.data.objects.new('Lamp.001', light_lamp_001)
ob_lamp = bpy.data.objects.new('Lamp', light_lamp)
ob_camera = bpy.data.objects.new('Camera', cam_camera)

# ---- transforms, parenting, visibility, modifiers, constraints
ob_cube_009.location = (0.9218, 0.207, 0.8403)
ob_cube_009.rotation_euler = (-0.1038, -1.417, 0.1146)
ob_cube_009.scale = (0.5427, 0.9259, 1.294)
ob_cube_009.lock_rotations_4d = False
ob_cube_009.empty_display_type = 'ARROWS'
ob_cube_009.lineart.crease_threshold = 0.0
ob_camera_001.location = (-9.585, -4.158, 2.758)
ob_camera_001.rotation_euler = (2.032, -0.01082, -4.056)
ob_camera_001.color = (0.8, 0.8, 0.8, 1.0)
ob_camera_001.lineart.crease_threshold = 0.0
ob_lamp_001.location = (-1.629, -1.98, 3.319)
ob_lamp_001.rotation_euler = (-2.491, 0.05522, 0.1372)
ob_lamp_001.scale = (1.0, 1.0, 1.0)
ob_lamp_001.color = (0.8, 0.8, 0.8, 1.0)
ob_lamp_001.lineart.crease_threshold = 0.0
ob_lamp.location = (4.141, 1.014, 5.792)
ob_lamp.rotation_euler = (0.6503, 0.05522, 1.866)
ob_lamp.lock_rotations_4d = False
ob_lamp.empty_display_type = 'ARROWS'
ob_lamp.color = (0.0, 0.0, 0.0, 0.0)
ob_lamp.lineart.crease_threshold = 0.0
ob_camera.location = (7.481, -6.508, 5.344)
ob_camera.rotation_euler = (1.109, 0.01082, 0.8149)
ob_camera.lock_rotations_4d = False
ob_camera.empty_display_type = 'ARROWS'
ob_camera.color = (0.0, 0.0, 0.0, 0.0)
ob_camera.display_type = 'WIRE'
ob_camera.lineart.crease_threshold = 0.0

# ---- collection membership
col_collection_1.objects.link(ob_cube_009)
col_collection_1.objects.link(ob_camera_001)
col_collection_1.objects.link(ob_lamp_001)
col_collection_1.objects.link(ob_lamp)
col_collection_1.objects.link(ob_camera)

# ---- scene / render settings (as saved in the file)
scene.camera = ob_camera
scene.frame_start = 1; scene.frame_end = 250; scene.frame_set(1)
scene.render.engine = 'BLENDER_EEVEE_NEXT'
scene.render.resolution_percentage = 50
scene.render.dither_intensity = 0.0
scene.cycles.use_denoising = False
scene.cycles.samples = 10
scene.cycles.sampling_pattern = 'TABULATED_SOBOL'
scene.cycles.light_sampling_threshold = 0.0
scene.cycles.use_adaptive_sampling = False
scene.cycles.use_light_tree = False
scene.cycles.blur_glossy = 0.0
scene.cycles.pixel_filter_type = 'GAUSSIAN'
scene.cycles.sample_clamp_indirect = 0.0
scene.view_settings.view_transform = 'Standard'
bpy.context.view_layer.update()

